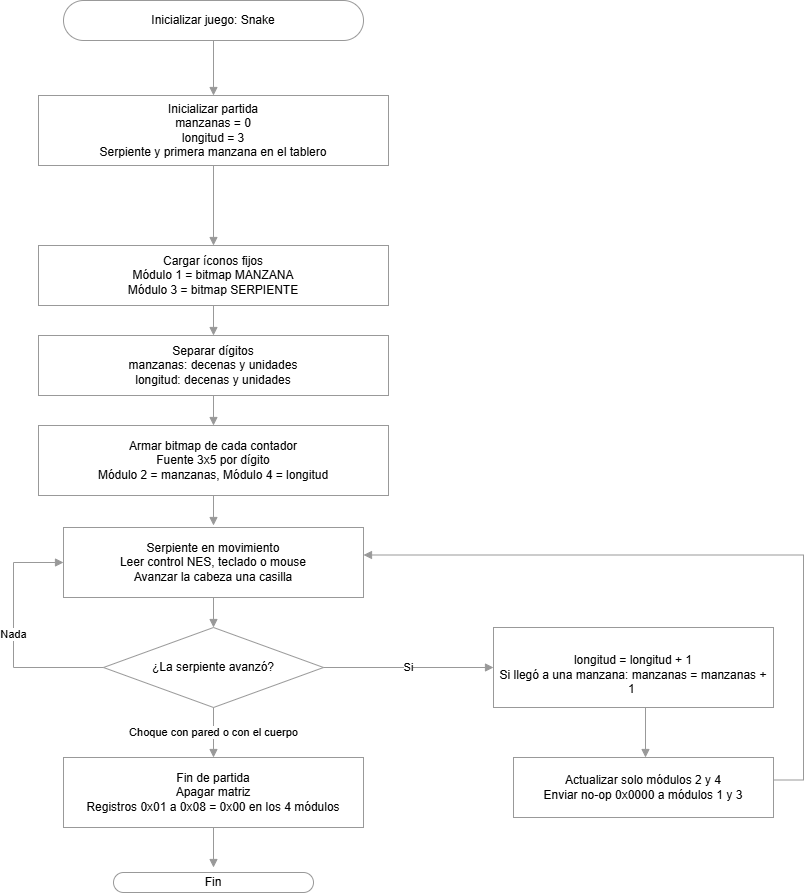

The diagram above was exported from draw.io. Its source (the exported page's mxGraphModel, read from the mxfile embedded in the PNG):
<mxGraphModel dx="1427" dy="604" grid="1" gridSize="10" guides="1" tooltips="1" connect="1" arrows="1" fold="1" page="1" pageScale="1" pageWidth="1100" pageHeight="1500" math="0" shadow="0">
  <root>
    <mxCell id="0" />
    <mxCell id="1" parent="0" />
    <mxCell id="A" parent="1" style="rounded=1;arcSize=50;whiteSpace=wrap;html=1;fillColor=#FFFFFF;strokeColor=#999999;" value="Inicializar juego: Snake" vertex="1">
      <mxGeometry height="40" width="300" x="250" y="20" as="geometry" />
    </mxCell>
    <mxCell id="D" parent="1" style="rounded=0;whiteSpace=wrap;html=1;fillColor=#FFFFFF;strokeColor=#999999;" value="Inicializar partida&lt;br&gt;manzanas = 0&lt;br&gt;longitud = 3&lt;br&gt;Serpiente y primera manzana en el tablero" vertex="1">
      <mxGeometry height="70" width="350" x="225" y="115" as="geometry" />
    </mxCell>
    <mxCell id="E" parent="1" style="rounded=0;whiteSpace=wrap;html=1;fillColor=#FFFFFF;strokeColor=#999999;" value="Cargar íconos fijos&lt;br&gt;Módulo 1 = bitmap MANZANA&lt;br&gt;Módulo 3 = bitmap SERPIENTE" vertex="1">
      <mxGeometry height="60" width="350" x="225" y="265" as="geometry" />
    </mxCell>
    <mxCell id="F" parent="1" style="rounded=0;whiteSpace=wrap;html=1;fillColor=#FFFFFF;strokeColor=#999999;" value="Separar dígitos&lt;br&gt;manzanas: decenas y unidades&lt;br&gt;longitud: decenas y unidades" vertex="1">
      <mxGeometry height="60" width="350" x="225" y="355" as="geometry" />
    </mxCell>
    <mxCell id="G" parent="1" style="rounded=0;whiteSpace=wrap;html=1;fillColor=#FFFFFF;strokeColor=#999999;" value="Armar bitmap de cada contador&lt;br&gt;Fuente 3x5 por dígito&lt;br&gt;Módulo 2 = manzanas, Módulo 4 = longitud" vertex="1">
      <mxGeometry height="70" width="350" x="225" y="445" as="geometry" />
    </mxCell>
    <mxCell id="I" parent="1" style="rounded=0;whiteSpace=wrap;html=1;fillColor=#FFFFFF;strokeColor=#999999;" value="Serpiente en movimiento&lt;br&gt;Leer control NES, teclado o mouse&lt;br&gt;Avanzar la cabeza una casilla" vertex="1">
      <mxGeometry height="70" width="300" x="250" y="547" as="geometry" />
    </mxCell>
    <mxCell id="J" parent="1" style="rhombus;whiteSpace=wrap;html=1;fillColor=#FFFFFF;strokeColor=#999999;" value="¿La serpiente avanzó?" vertex="1">
      <mxGeometry height="80" width="220" x="290" y="647" as="geometry" />
    </mxCell>
    <mxCell id="K" parent="1" style="rounded=0;whiteSpace=wrap;html=1;fillColor=#FFFFFF;strokeColor=#999999;" value="&lt;div&gt;&lt;br&gt;&lt;/div&gt;longitud = longitud + 1&lt;div&gt;Si llegó a una manzana: manzanas = manzanas + 1&amp;nbsp;&lt;/div&gt;" vertex="1">
      <mxGeometry height="80" width="280" x="680" y="647" as="geometry" />
    </mxCell>
    <mxCell id="F2" parent="1" style="rounded=0;whiteSpace=wrap;html=1;fillColor=#FFFFFF;strokeColor=#999999;" value="Actualizar solo módulos 2 y 4&lt;br&gt;Enviar no-op 0x0000 a módulos 1 y 3" vertex="1">
      <mxGeometry height="60" width="260" x="700" y="777" as="geometry" />
    </mxCell>
    <mxCell id="L" parent="1" style="rounded=0;whiteSpace=wrap;html=1;fillColor=#FFFFFF;strokeColor=#999999;" value="Fin de partida&lt;br&gt;Apagar matriz&lt;br&gt;Registros 0x01 a 0x08 = 0x00 en los 4 módulos" vertex="1">
      <mxGeometry height="70" width="300" x="250" y="777" as="geometry" />
    </mxCell>
    <mxCell id="e3" edge="1" parent="1" style="edgeStyle=orthogonalEdgeStyle;rounded=0;html=1;endArrow=block;endFill=1;fillColor=#FFFFFF;strokeColor=#999999;" target="D">
      <mxGeometry relative="1" as="geometry">
        <mxPoint x="400" y="60" as="sourcePoint" />
      </mxGeometry>
    </mxCell>
    <mxCell id="e4" edge="1" parent="1" source="D" style="edgeStyle=orthogonalEdgeStyle;rounded=0;html=1;endArrow=block;endFill=1;fillColor=#FFFFFF;strokeColor=#999999;" target="E">
      <mxGeometry relative="1" as="geometry" />
    </mxCell>
    <mxCell id="e5" edge="1" parent="1" source="E" style="edgeStyle=orthogonalEdgeStyle;rounded=0;html=1;endArrow=block;endFill=1;fillColor=#FFFFFF;strokeColor=#999999;" target="F">
      <mxGeometry relative="1" as="geometry" />
    </mxCell>
    <mxCell id="e6" edge="1" parent="1" source="F" style="edgeStyle=orthogonalEdgeStyle;rounded=0;html=1;endArrow=block;endFill=1;fillColor=#FFFFFF;strokeColor=#999999;" target="G">
      <mxGeometry relative="1" as="geometry" />
    </mxCell>
    <mxCell id="e7" edge="1" parent="1" source="G" style="edgeStyle=orthogonalEdgeStyle;rounded=0;html=1;endArrow=block;endFill=1;fillColor=#FFFFFF;strokeColor=#999999;">
      <mxGeometry relative="1" as="geometry">
        <mxPoint x="400" y="545" as="targetPoint" />
      </mxGeometry>
    </mxCell>
    <mxCell id="e9" edge="1" parent="1" source="I" style="edgeStyle=orthogonalEdgeStyle;rounded=0;html=1;endArrow=block;endFill=1;fillColor=#FFFFFF;strokeColor=#999999;" target="J">
      <mxGeometry relative="1" as="geometry" />
    </mxCell>
    <mxCell id="e10" edge="1" parent="1" source="J" style="edgeStyle=orthogonalEdgeStyle;rounded=0;html=1;endArrow=block;endFill=1;exitX=0;exitY=0.5;exitDx=0;exitDy=0;entryX=0;entryY=0.5;entryDx=0;entryDy=0;fillColor=#FFFFFF;strokeColor=#999999;" target="I" value="Nada">
      <mxGeometry relative="1" as="geometry">
        <Array as="points">
          <mxPoint x="200" y="687" />
          <mxPoint x="200" y="582" />
        </Array>
      </mxGeometry>
    </mxCell>
    <mxCell id="e11" edge="1" parent="1" source="J" style="edgeStyle=orthogonalEdgeStyle;rounded=0;html=1;endArrow=block;endFill=1;exitX=1;exitY=0.5;exitDx=0;exitDy=0;entryX=0;entryY=0.5;entryDx=0;entryDy=0;fillColor=#FFFFFF;strokeColor=#999999;" target="K" value="Si">
      <mxGeometry relative="1" as="geometry" />
    </mxCell>
    <mxCell id="e12" edge="1" parent="1" style="edgeStyle=orthogonalEdgeStyle;rounded=0;html=1;endArrow=block;endFill=1;fillColor=#FFFFFF;strokeColor=#999999;">
      <mxGeometry relative="1" as="geometry">
        <mxPoint x="831.9999999999995" y="727" as="sourcePoint" />
        <mxPoint x="831.9999999999995" y="777" as="targetPoint" />
      </mxGeometry>
    </mxCell>
    <mxCell id="e13" edge="1" parent="1" style="edgeStyle=orthogonalEdgeStyle;rounded=0;html=1;endArrow=block;endFill=1;exitX=1;exitY=0.5;exitDx=0;exitDy=0;entryX=1;entryY=0.5;entryDx=0;entryDy=0;fillColor=#FFFFFF;strokeColor=#999999;">
      <mxGeometry relative="1" as="geometry">
        <Array as="points">
          <mxPoint x="990" y="799.5" />
          <mxPoint x="990" y="574.5" />
        </Array>
        <mxPoint x="960" y="799.5" as="sourcePoint" />
        <mxPoint x="550" y="574.5" as="targetPoint" />
      </mxGeometry>
    </mxCell>
    <mxCell id="e14" edge="1" parent="1" source="J" style="edgeStyle=orthogonalEdgeStyle;rounded=0;html=1;endArrow=block;endFill=1;exitX=0.5;exitY=1;exitDx=0;exitDy=0;entryX=0.5;entryY=0;entryDx=0;entryDy=0;fillColor=#FFFFFF;strokeColor=#999999;" target="L" value="Choque con pared o con el cuerpo">
      <mxGeometry relative="1" as="geometry" />
    </mxCell>
    <mxCell id="e15" edge="1" parent="1" source="L" style="edgeStyle=orthogonalEdgeStyle;rounded=0;html=1;endArrow=block;endFill=1;fillColor=#FFFFFF;strokeColor=#999999;">
      <mxGeometry relative="1" as="geometry">
        <mxPoint x="400" y="887" as="targetPoint" />
      </mxGeometry>
    </mxCell>
    <mxCell id="W8TZrVOrGJRGHTe3_ArD-3" parent="1" style="rounded=1;arcSize=50;whiteSpace=wrap;html=1;fillColor=#FFFFFF;strokeColor=#999999;" value="Fin" vertex="1">
      <mxGeometry height="20" width="200" x="300" y="892" as="geometry" />
    </mxCell>
  </root>
</mxGraphModel>